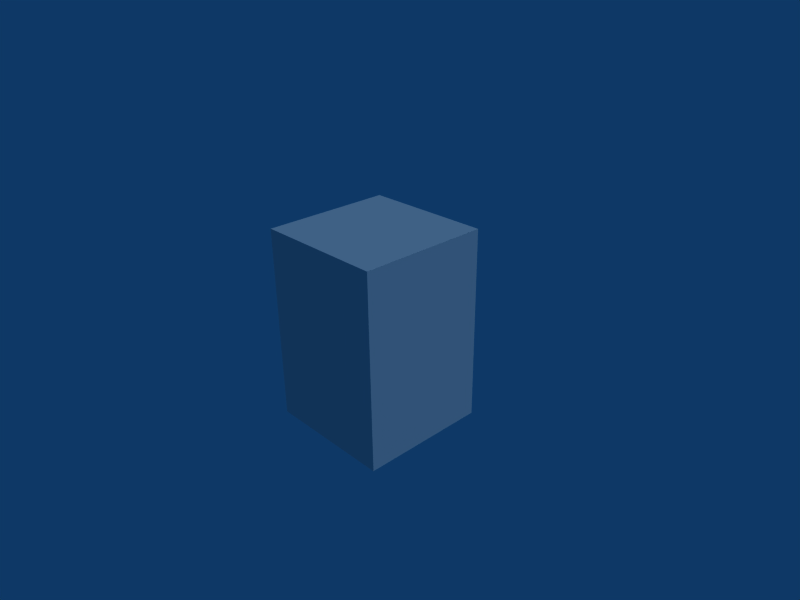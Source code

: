 # Source: casa1.blend  (saved by Blender 2.49.2; exported with 4.5.12 LTS)
import bpy
from mathutils import Matrix  # noqa: F401  (used for matrix-valued properties, if any)

bpy.ops.wm.read_factory_settings(use_empty=True)
scene = bpy.context.scene
scene.name = 'Scene'

# ---- collections
col_collection_1 = bpy.data.collections.new('Collection 1'); scene.collection.children.link(col_collection_1)

# ---- materials (node trees are filled in below, after node groups)
mat_muro = bpy.data.materials.new('Muro')
mat_muro.alpha_threshold = 0.0
mat_muro.roughness = 0.5
mat_muro.specular_intensity = 0.0
mat_muro.line_color = (0.0, 0.0, 0.0, 1.0)

# ---- material node trees

# ---- world
world_world = bpy.data.worlds.new('World'); scene.world = world_world
world_world.color = (0.05656, 0.2208, 0.4)
world_world.use_sun_shadow = False
world_world.sun_shadow_jitter_overblur = 0.0
world_world.cycles.sampling_method = 'MANUAL'
world_world.cycles.sample_map_resolution = 256

# ---- cameras
cam_camera = bpy.data.cameras.new('Camera')
cam_camera.passepartout_alpha = 0.2
cam_camera.clip_end = 100.0
cam_camera.lens = 35.0
cam_camera.ortho_scale = 7.314
cam_camera.show_passepartout = False
cam_camera.show_safe_areas = True
cam_camera.dof.focus_distance = 0.0
cam_camera.dof.aperture_fstop = 128.0

# ---- lights
light_spot = bpy.data.lights.new('Spot', 'SUN')
light_spot.transmission_factor = 0.0
light_spot.cutoff_distance = 30.0
light_spot.angle = 1.571
light_spot.energy = 1.0
light_spot.shadow_buffer_clip_start = 1.001
light_spot.shadow_soft_size = 1.0
light_spot.shadow_cascade_max_distance = 1000.0
light_spot.cycles.use_multiple_importance_sampling = False

# ---- meshes
me_cube = bpy.data.meshes.new('Cube')
me_cube.from_pydata([(1.0, 1.0, -1.0), (1.0, -1.0, -1.0), (-1.0, -1.0, -1.0), (-1.0, 1.0, -1.0), (1.0, 1.0, 1.0), (1.0, -1.0, 1.0), (-1.0, -1.0, 1.0), (-1.0, 1.0, 1.0)], [], [(0, 1, 2, 3), (4, 7, 6, 5), (0, 4, 5, 1), (1, 5, 6, 2), (2, 6, 7, 3), (4, 0, 3, 7)])
_uv = me_cube.uv_layers.new(name='UVTex')
_uv.uv.foreach_set('vector', [0.4947, 0.5672, 0.2689, 0.5641, 0.2689, 0.3414, 0.4947, 0.3414, 0.7206, 0.5672, 0.7206, 0.3414, 0.9465, 0.3414, 0.9465, 0.5672, 0.7206, 0.79, 0.7206, 0.5672, 0.9465, 0.5672, 0.9465, 0.79, 0.2689, 0.5641, 0.04298, 0.5641, 0.04298, 0.3414, 0.2689, 0.3414, 0.9465, 0.1185, 0.9465, 0.3414, 0.7206, 0.3414, 0.7206, 0.1185, 0.7206, 0.5672, 0.4947, 0.5672, 0.4947, 0.3414, 0.7206, 0.3414])
me_cube.materials.append(mat_muro)
me_cube.use_remesh_preserve_volume = False
me_cube.use_remesh_preserve_attributes = False
me_cube.use_mirror_vertex_groups = False
me_cube.update()

# ---- objects
ob_casa = bpy.data.objects.new('Casa', me_cube)
ob_lamp = bpy.data.objects.new('Lamp', light_spot)
ob_camera = bpy.data.objects.new('Camera', cam_camera)

# ---- transforms, parenting, visibility, modifiers, constraints
ob_casa.location = (0.0, 0.0, 0.0)
ob_casa.scale = (1.0, 1.0, 1.5)
ob_casa.lock_rotations_4d = False
ob_casa.empty_display_type = 'ARROWS'
ob_casa.color = (0.0, 0.0, 0.0, 1.0)
ob_casa.lineart.crease_threshold = 0.0
ob_lamp.location = (4.076, 1.005, 5.904)
ob_lamp.rotation_euler = (0.6503, 0.05522, 1.866)
ob_lamp.lock_rotations_4d = False
ob_lamp.empty_display_type = 'ARROWS'
ob_lamp.color = (0.0, 0.0, 0.0, 0.0)
ob_lamp.lineart.crease_threshold = 0.0
ob_camera.location = (7.481, -6.508, 5.344)
ob_camera.rotation_euler = (1.109, 0.01082, 0.8149)
ob_camera.lock_rotations_4d = False
ob_camera.empty_display_type = 'ARROWS'
ob_camera.color = (0.0, 0.0, 0.0, 0.0)
ob_camera.display_type = 'WIRE'
ob_camera.lineart.crease_threshold = 0.0

# ---- collection membership
col_collection_1.objects.link(ob_casa)
col_collection_1.objects.link(ob_lamp)
col_collection_1.objects.link(ob_camera)

# ---- scene / render settings (as saved in the file)
scene.camera = ob_camera
scene.frame_start = 1; scene.frame_end = 250; scene.frame_set(1)
scene.render.engine = 'BLENDER_EEVEE_NEXT'
scene.render.image_settings.file_format = 'JPEG'
scene.render.image_settings.color_mode = 'RGB'
scene.render.image_settings.compression = 90
scene.render.resolution_x = 800
scene.render.resolution_y = 600
scene.render.pixel_aspect_x = 100.0
scene.render.pixel_aspect_y = 100.0
scene.render.fps = 25
scene.render.dither_intensity = 0.0
scene.render.use_compositing = False
scene.render.use_sequencer = False
scene.render.bake_margin = 2
scene.render.bake_bias = 0.0
scene.render.use_stamp_time = False
scene.render.use_stamp_date = False
scene.render.use_stamp_frame = False
scene.render.use_stamp_camera = False
scene.render.use_stamp_scene = False
scene.render.use_stamp_filename = False
scene.render.use_stamp_render_time = False
scene.render.stamp_font_size = 0
scene.cycles.use_denoising = False
scene.cycles.samples = 10
scene.cycles.sampling_pattern = 'TABULATED_SOBOL'
scene.cycles.light_sampling_threshold = 0.0
scene.cycles.use_adaptive_sampling = False
scene.cycles.use_light_tree = False
scene.cycles.blur_glossy = 0.0
scene.cycles.volume_bounces = 1
scene.cycles.pixel_filter_type = 'GAUSSIAN'
scene.cycles.sample_clamp_indirect = 0.0
scene.view_settings.view_transform = 'Raw'
bpy.context.view_layer.update()
